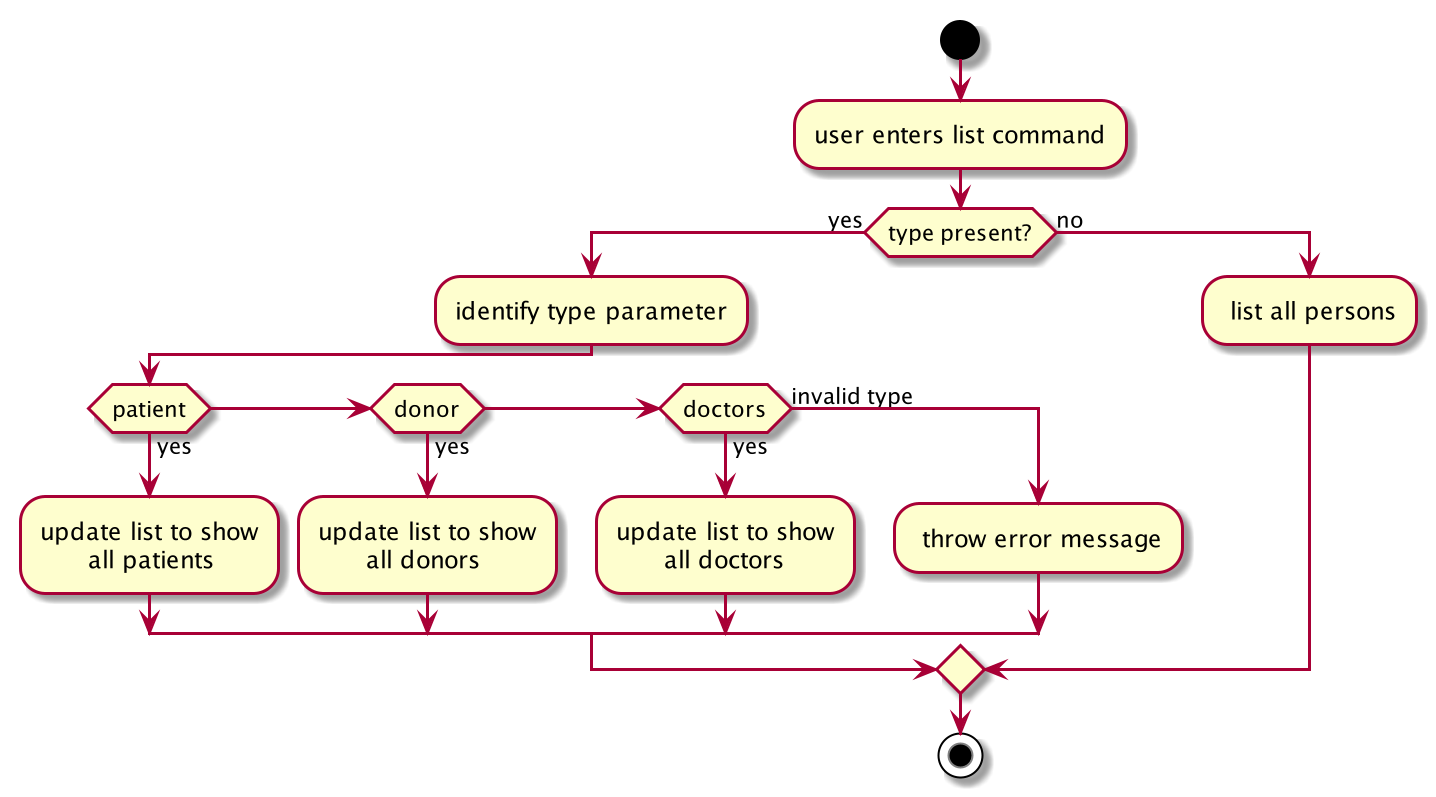

The diagram above was rendered by PlantUML. Its source (embedded in the PNG):
@startuml

start
:user enters list command;
if (type present?) then (yes)
    :identify type parameter;
    if (patient) then (yes)
        :update list to show
              all patients;
    elseif (donor) then (yes)
        :update list to show
              all donors;
    elseif (doctors) then (yes)
        :update list to show
              all doctors;
    else (invalid type)
        : throw error message;
    endif
else (no)
    : list all persons;
endif

stop

@enduml